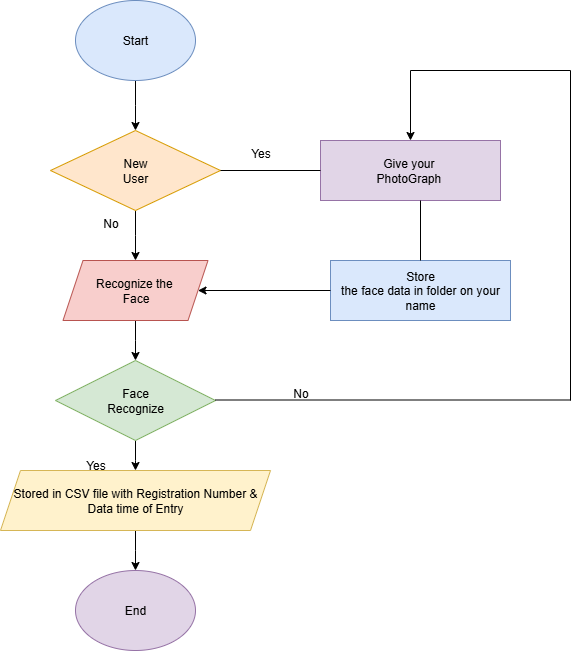

The diagram above was exported from draw.io. Its source (the exported page's mxGraphModel, read from the mxfile embedded in the PNG):
<mxGraphModel dx="1034" dy="570" grid="1" gridSize="10" guides="1" tooltips="1" connect="1" arrows="1" fold="1" page="1" pageScale="1" pageWidth="850" pageHeight="1100" math="0" shadow="0">
  <root>
    <mxCell id="0" />
    <mxCell id="1" parent="0" />
    <mxCell id="yTJFv3zLKJaH6cqcxBbw-4" value="" style="edgeStyle=orthogonalEdgeStyle;rounded=0;orthogonalLoop=1;jettySize=auto;html=1;" edge="1" parent="1" source="yTJFv3zLKJaH6cqcxBbw-2">
      <mxGeometry relative="1" as="geometry">
        <mxPoint x="365" y="180" as="targetPoint" />
      </mxGeometry>
    </mxCell>
    <mxCell id="yTJFv3zLKJaH6cqcxBbw-2" value="Start" style="ellipse;whiteSpace=wrap;html=1;fillColor=#dae8fc;strokeColor=#6c8ebf;" vertex="1" parent="1">
      <mxGeometry x="305" y="50" width="120" height="80" as="geometry" />
    </mxCell>
    <mxCell id="yTJFv3zLKJaH6cqcxBbw-6" value="" style="edgeStyle=orthogonalEdgeStyle;rounded=0;orthogonalLoop=1;jettySize=auto;html=1;" edge="1" parent="1" source="yTJFv3zLKJaH6cqcxBbw-3">
      <mxGeometry relative="1" as="geometry">
        <mxPoint x="365" y="310" as="targetPoint" />
      </mxGeometry>
    </mxCell>
    <mxCell id="yTJFv3zLKJaH6cqcxBbw-3" value="New&lt;div&gt;User&lt;/div&gt;" style="rhombus;whiteSpace=wrap;html=1;fillColor=#ffe6cc;strokeColor=#d79b00;" vertex="1" parent="1">
      <mxGeometry x="280" y="180" width="170" height="80" as="geometry" />
    </mxCell>
    <mxCell id="yTJFv3zLKJaH6cqcxBbw-10" value="" style="edgeStyle=orthogonalEdgeStyle;rounded=0;orthogonalLoop=1;jettySize=auto;html=1;" edge="1" parent="1" source="yTJFv3zLKJaH6cqcxBbw-7">
      <mxGeometry relative="1" as="geometry">
        <mxPoint x="365" y="410" as="targetPoint" />
      </mxGeometry>
    </mxCell>
    <mxCell id="yTJFv3zLKJaH6cqcxBbw-7" value="Recognize the&amp;nbsp;&lt;div&gt;Face&lt;/div&gt;" style="shape=parallelogram;perimeter=parallelogramPerimeter;whiteSpace=wrap;html=1;fixedSize=1;fillColor=#f8cecc;strokeColor=#b85450;" vertex="1" parent="1">
      <mxGeometry x="292.5" y="310" width="145" height="60" as="geometry" />
    </mxCell>
    <mxCell id="yTJFv3zLKJaH6cqcxBbw-14" value="" style="edgeStyle=orthogonalEdgeStyle;rounded=0;orthogonalLoop=1;jettySize=auto;html=1;" edge="1" parent="1" source="yTJFv3zLKJaH6cqcxBbw-9">
      <mxGeometry relative="1" as="geometry">
        <mxPoint x="365" y="520" as="targetPoint" />
      </mxGeometry>
    </mxCell>
    <mxCell id="yTJFv3zLKJaH6cqcxBbw-9" value="Face&lt;div&gt;Recognize&lt;/div&gt;" style="rhombus;whiteSpace=wrap;html=1;fillColor=#d5e8d4;strokeColor=#82b366;" vertex="1" parent="1">
      <mxGeometry x="285" y="410" width="160" height="80" as="geometry" />
    </mxCell>
    <mxCell id="yTJFv3zLKJaH6cqcxBbw-18" value="" style="edgeStyle=orthogonalEdgeStyle;rounded=0;orthogonalLoop=1;jettySize=auto;html=1;" edge="1" parent="1" source="yTJFv3zLKJaH6cqcxBbw-11">
      <mxGeometry relative="1" as="geometry">
        <mxPoint x="365" y="620" as="targetPoint" />
      </mxGeometry>
    </mxCell>
    <mxCell id="yTJFv3zLKJaH6cqcxBbw-11" value="Stored in CSV file with Registration Number &amp;amp; Data time of Entry" style="shape=parallelogram;perimeter=parallelogramPerimeter;whiteSpace=wrap;html=1;fixedSize=1;fillColor=#fff2cc;strokeColor=#d6b656;" vertex="1" parent="1">
      <mxGeometry x="230" y="520" width="270" height="60" as="geometry" />
    </mxCell>
    <mxCell id="yTJFv3zLKJaH6cqcxBbw-17" value="End" style="ellipse;whiteSpace=wrap;html=1;fillColor=#e1d5e7;strokeColor=#9673a6;" vertex="1" parent="1">
      <mxGeometry x="305" y="620" width="120" height="80" as="geometry" />
    </mxCell>
    <mxCell id="yTJFv3zLKJaH6cqcxBbw-19" value="Store&lt;div&gt;the face data in folder on your name&lt;/div&gt;" style="rounded=0;whiteSpace=wrap;html=1;fillColor=#dae8fc;strokeColor=#6c8ebf;" vertex="1" parent="1">
      <mxGeometry x="560" y="310" width="180" height="60" as="geometry" />
    </mxCell>
    <mxCell id="yTJFv3zLKJaH6cqcxBbw-20" value="Give your&amp;nbsp;&lt;div&gt;PhotoGraph&amp;nbsp;&lt;/div&gt;" style="rounded=0;whiteSpace=wrap;html=1;fillColor=#e1d5e7;strokeColor=#9673a6;" vertex="1" parent="1">
      <mxGeometry x="550" y="190" width="180" height="60" as="geometry" />
    </mxCell>
    <mxCell id="yTJFv3zLKJaH6cqcxBbw-22" value="" style="endArrow=none;html=1;rounded=0;entryX=0;entryY=0.5;entryDx=0;entryDy=0;" edge="1" parent="1" target="yTJFv3zLKJaH6cqcxBbw-20">
      <mxGeometry width="50" height="50" relative="1" as="geometry">
        <mxPoint x="450" y="220" as="sourcePoint" />
        <mxPoint x="500" y="170" as="targetPoint" />
      </mxGeometry>
    </mxCell>
    <mxCell id="yTJFv3zLKJaH6cqcxBbw-23" value="" style="endArrow=none;html=1;rounded=0;exitX=0.5;exitY=0;exitDx=0;exitDy=0;" edge="1" parent="1" source="yTJFv3zLKJaH6cqcxBbw-19">
      <mxGeometry width="50" height="50" relative="1" as="geometry">
        <mxPoint x="600" y="300" as="sourcePoint" />
        <mxPoint x="650" y="250" as="targetPoint" />
      </mxGeometry>
    </mxCell>
    <mxCell id="yTJFv3zLKJaH6cqcxBbw-24" value="" style="endArrow=classic;html=1;rounded=0;entryX=1;entryY=0.5;entryDx=0;entryDy=0;exitX=0;exitY=0.5;exitDx=0;exitDy=0;" edge="1" parent="1" source="yTJFv3zLKJaH6cqcxBbw-19" target="yTJFv3zLKJaH6cqcxBbw-7">
      <mxGeometry width="50" height="50" relative="1" as="geometry">
        <mxPoint x="520" y="365" as="sourcePoint" />
        <mxPoint x="570" y="315" as="targetPoint" />
      </mxGeometry>
    </mxCell>
    <mxCell id="yTJFv3zLKJaH6cqcxBbw-25" value="" style="endArrow=none;html=1;rounded=0;" edge="1" parent="1">
      <mxGeometry width="50" height="50" relative="1" as="geometry">
        <mxPoint x="445" y="449.5" as="sourcePoint" />
        <mxPoint x="800" y="449.5" as="targetPoint" />
      </mxGeometry>
    </mxCell>
    <mxCell id="yTJFv3zLKJaH6cqcxBbw-26" value="" style="endArrow=none;html=1;rounded=0;" edge="1" parent="1">
      <mxGeometry width="50" height="50" relative="1" as="geometry">
        <mxPoint x="800" y="450" as="sourcePoint" />
        <mxPoint x="800" y="120" as="targetPoint" />
      </mxGeometry>
    </mxCell>
    <mxCell id="yTJFv3zLKJaH6cqcxBbw-27" value="" style="endArrow=none;html=1;rounded=0;" edge="1" parent="1">
      <mxGeometry width="50" height="50" relative="1" as="geometry">
        <mxPoint x="640" y="120" as="sourcePoint" />
        <mxPoint x="800" y="120" as="targetPoint" />
      </mxGeometry>
    </mxCell>
    <mxCell id="yTJFv3zLKJaH6cqcxBbw-28" value="" style="endArrow=classic;html=1;rounded=0;entryX=0.5;entryY=0;entryDx=0;entryDy=0;" edge="1" parent="1" target="yTJFv3zLKJaH6cqcxBbw-20">
      <mxGeometry width="50" height="50" relative="1" as="geometry">
        <mxPoint x="640" y="120" as="sourcePoint" />
        <mxPoint x="690" y="70" as="targetPoint" />
      </mxGeometry>
    </mxCell>
    <mxCell id="yTJFv3zLKJaH6cqcxBbw-29" value="Yes" style="text;html=1;align=center;verticalAlign=middle;resizable=0;points=[];autosize=1;strokeColor=none;fillColor=none;" vertex="1" parent="1">
      <mxGeometry x="470" y="188" width="40" height="30" as="geometry" />
    </mxCell>
    <mxCell id="yTJFv3zLKJaH6cqcxBbw-30" value="No" style="text;html=1;align=center;verticalAlign=middle;resizable=0;points=[];autosize=1;strokeColor=none;fillColor=none;" vertex="1" parent="1">
      <mxGeometry x="510" y="428" width="40" height="30" as="geometry" />
    </mxCell>
    <mxCell id="yTJFv3zLKJaH6cqcxBbw-31" value="No" style="text;html=1;align=center;verticalAlign=middle;resizable=0;points=[];autosize=1;strokeColor=none;fillColor=none;" vertex="1" parent="1">
      <mxGeometry x="320" y="258" width="40" height="30" as="geometry" />
    </mxCell>
    <mxCell id="yTJFv3zLKJaH6cqcxBbw-32" value="Yes" style="text;html=1;align=center;verticalAlign=middle;resizable=0;points=[];autosize=1;strokeColor=none;fillColor=none;" vertex="1" parent="1">
      <mxGeometry x="305" y="500" width="40" height="30" as="geometry" />
    </mxCell>
  </root>
</mxGraphModel>